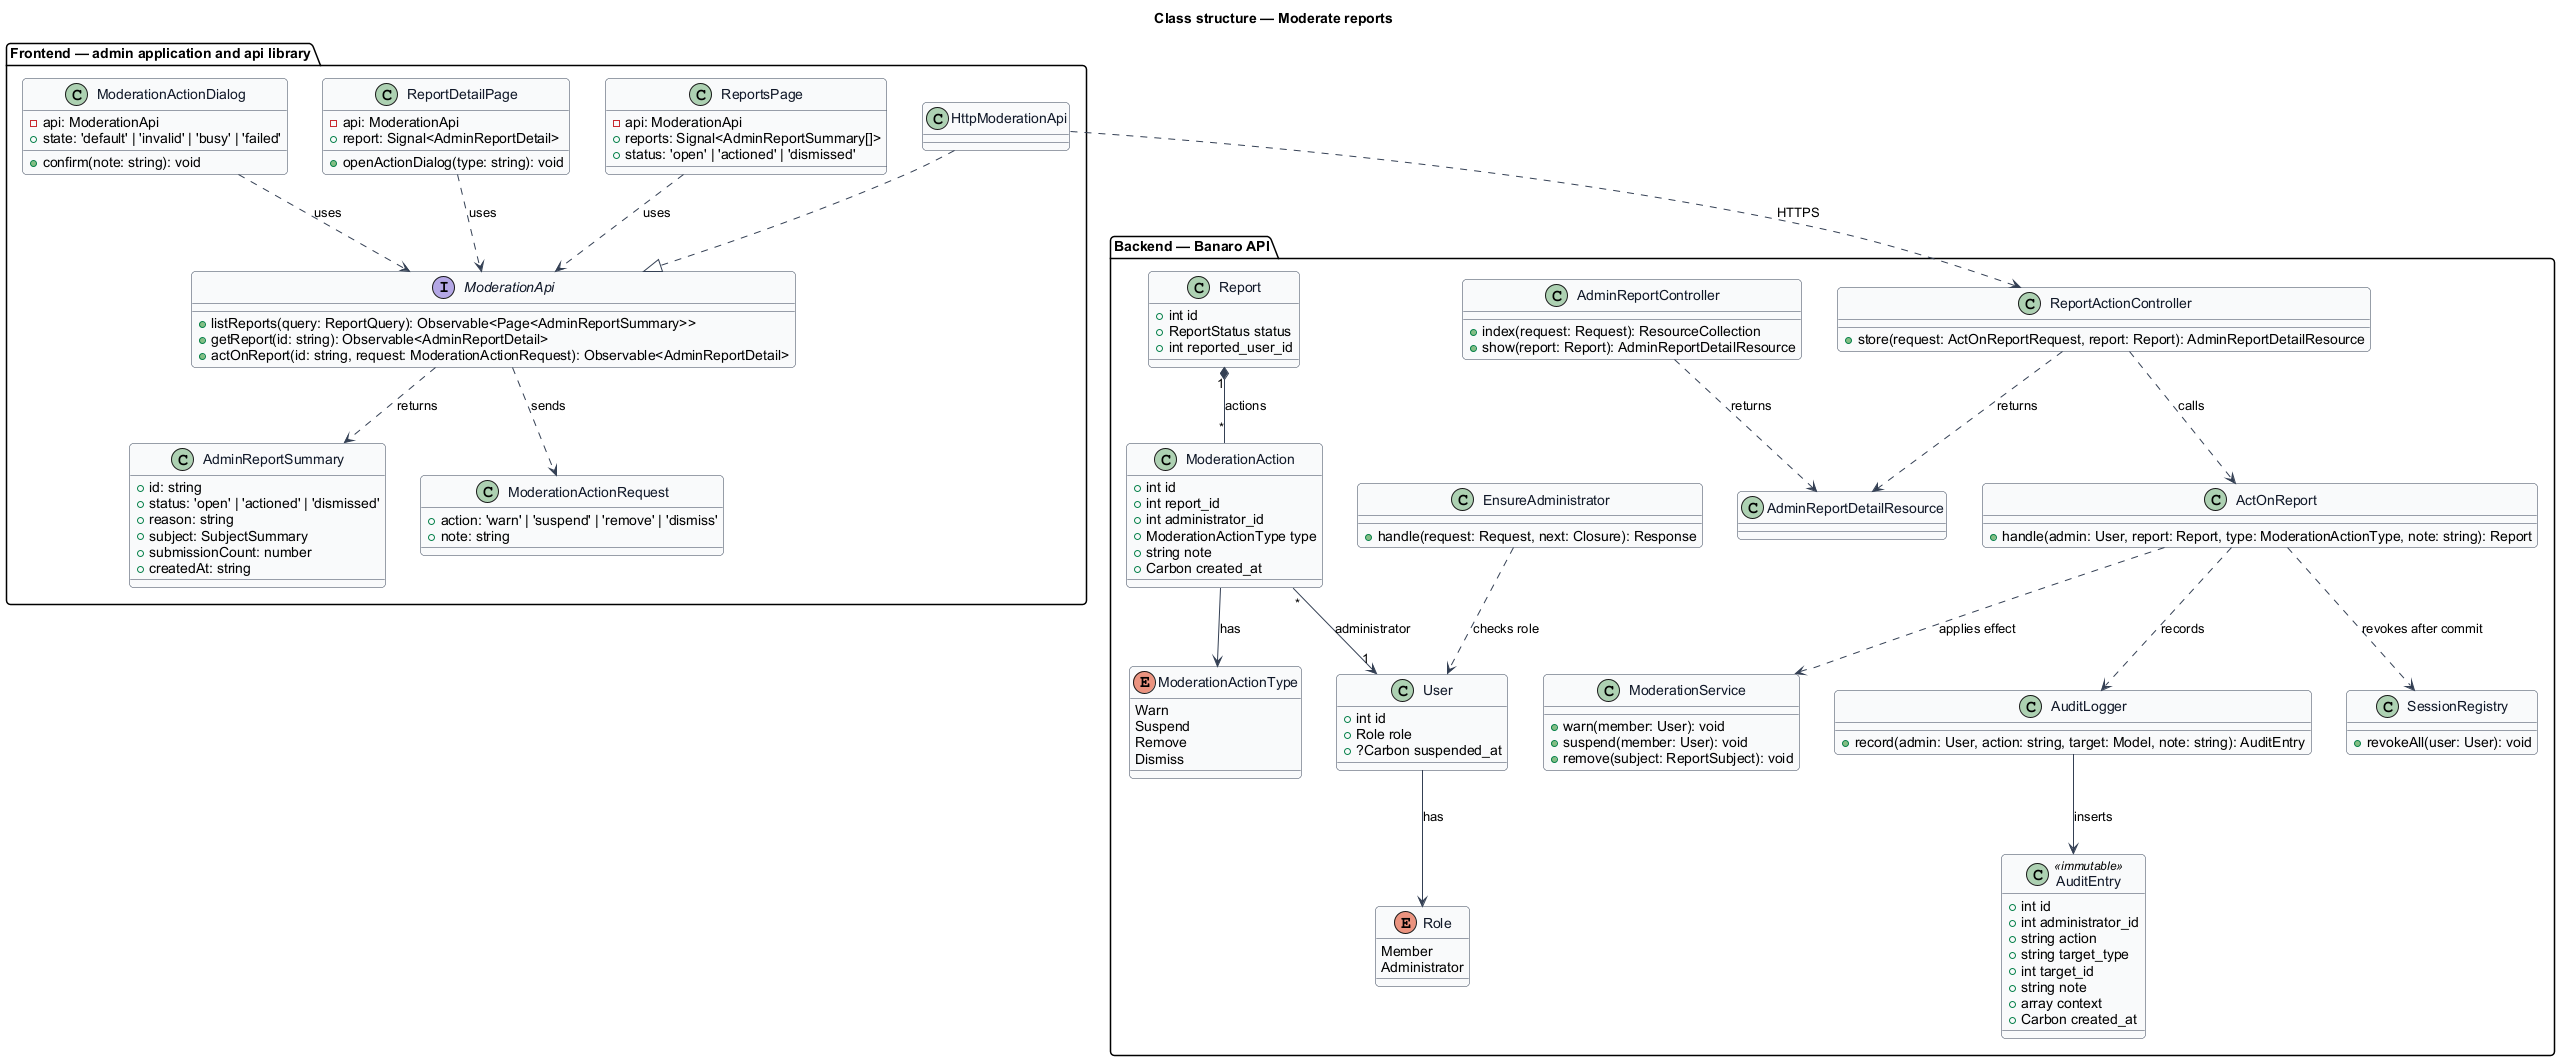

The diagram above was rendered by PlantUML. Its source (embedded in the PNG):
@startuml
' --- shared skin header ---
skinparam backgroundColor #FFFFFF
skinparam shadowing false
skinparam roundcorner 8
skinparam defaultFontName Arial
skinparam ArrowColor #344054
skinparam class {
  BorderColor #344054
  FontColor #101828
  BackgroundColor #F9FAFB
}
' --------------------------
title Class structure — Moderate reports

package "Frontend — admin application and api library" {
  class ReportsPage {
    -api: ModerationApi
    +reports: Signal<AdminReportSummary[]>
    +status: 'open' | 'actioned' | 'dismissed'
  }
  class ReportDetailPage {
    -api: ModerationApi
    +report: Signal<AdminReportDetail>
    +openActionDialog(type: string): void
  }
  class ModerationActionDialog {
    -api: ModerationApi
    +state: 'default' | 'invalid' | 'busy' | 'failed'
    +confirm(note: string): void
  }
  interface ModerationApi {
    +listReports(query: ReportQuery): Observable<Page<AdminReportSummary>>
    +getReport(id: string): Observable<AdminReportDetail>
    +actOnReport(id: string, request: ModerationActionRequest): Observable<AdminReportDetail>
  }
  class HttpModerationApi
  class AdminReportSummary {
    +id: string
    +status: 'open' | 'actioned' | 'dismissed'
    +reason: string
    +subject: SubjectSummary
    +submissionCount: number
    +createdAt: string
  }
  class ModerationActionRequest {
    +action: 'warn' | 'suspend' | 'remove' | 'dismiss'
    +note: string
  }
}

package "Backend — Banaro API" {
  class EnsureAdministrator {
    +handle(request: Request, next: Closure): Response
  }
  class AdminReportController {
    +index(request: Request): ResourceCollection
    +show(report: Report): AdminReportDetailResource
  }
  class ReportActionController {
    +store(request: ActOnReportRequest, report: Report): AdminReportDetailResource
  }
  class ActOnReport {
    +handle(admin: User, report: Report, type: ModerationActionType, note: string): Report
  }
  class ModerationService {
    +warn(member: User): void
    +suspend(member: User): void
    +remove(subject: ReportSubject): void
  }
  class AuditLogger {
    +record(admin: User, action: string, target: Model, note: string): AuditEntry
  }
  class SessionRegistry {
    +revokeAll(user: User): void
  }
  class Report {
    +int id
    +ReportStatus status
    +int reported_user_id
  }
  class ModerationAction {
    +int id
    +int report_id
    +int administrator_id
    +ModerationActionType type
    +string note
    +Carbon created_at
  }
  class AuditEntry <<immutable>> {
    +int id
    +int administrator_id
    +string action
    +string target_type
    +int target_id
    +string note
    +array context
    +Carbon created_at
  }
  class User {
    +int id
    +Role role
    +?Carbon suspended_at
  }
  enum ModerationActionType {
    Warn
    Suspend
    Remove
    Dismiss
  }
  enum Role {
    Member
    Administrator
  }
  class AdminReportDetailResource
}

ReportsPage ..> ModerationApi : uses
ReportDetailPage ..> ModerationApi : uses
ModerationActionDialog ..> ModerationApi : uses
HttpModerationApi ..|> ModerationApi
ModerationApi ..> AdminReportSummary : returns
ModerationApi ..> ModerationActionRequest : sends
HttpModerationApi ..> ReportActionController : HTTPS

EnsureAdministrator ..> User : checks role
ReportActionController ..> ActOnReport : calls
ReportActionController ..> AdminReportDetailResource : returns
AdminReportController ..> AdminReportDetailResource : returns
ActOnReport ..> ModerationService : applies effect
ActOnReport ..> AuditLogger : records
ActOnReport ..> SessionRegistry : revokes after commit
Report "1" *-- "*" ModerationAction : actions
ModerationAction --> ModerationActionType : has
ModerationAction "*" --> "1" User : administrator
AuditLogger --> AuditEntry : inserts
User --> Role : has
@enduml